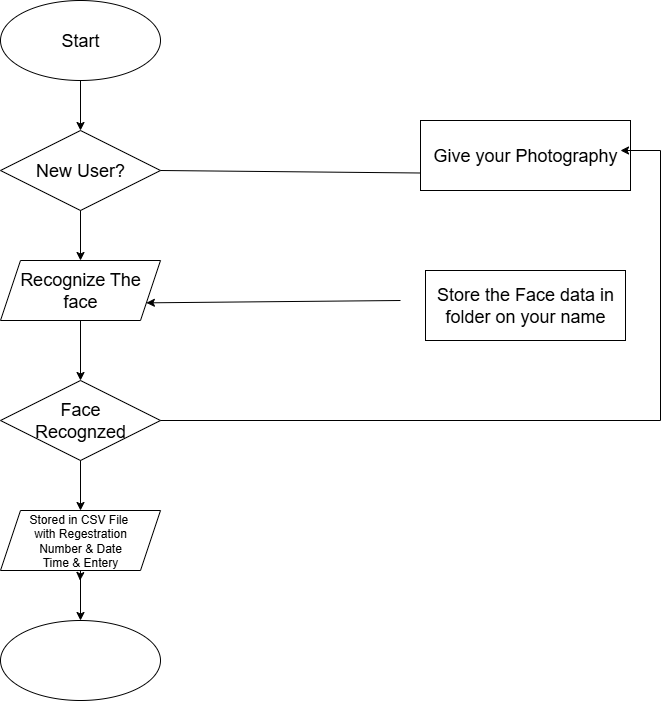

The diagram above was exported from draw.io. Its source (the exported page's mxGraphModel, read from the mxfile embedded in the PNG):
<mxGraphModel dx="1303" dy="1972" grid="1" gridSize="10" guides="1" tooltips="1" connect="1" arrows="1" fold="1" page="1" pageScale="1" pageWidth="827" pageHeight="1169" math="0" shadow="0">
  <root>
    <mxCell id="0" />
    <mxCell id="1" parent="0" />
    <mxCell id="NK3tc6Az8Qsz2OjUaI9I-1" value="&lt;font style=&quot;font-size: 18px;&quot;&gt;Start&lt;/font&gt;" style="ellipse;whiteSpace=wrap;html=1;fillColor=light-dark(#FFFFFF,#B266FF);" vertex="1" parent="1">
      <mxGeometry x="100" y="-20" width="160" height="80" as="geometry" />
    </mxCell>
    <mxCell id="NK3tc6Az8Qsz2OjUaI9I-2" value="&lt;font style=&quot;font-size: 18px;&quot;&gt;New User?&lt;/font&gt;" style="rhombus;whiteSpace=wrap;html=1;fillColor=light-dark(#FFFFFF,#B266FF);" vertex="1" parent="1">
      <mxGeometry x="100" y="110" width="160" height="80" as="geometry" />
    </mxCell>
    <mxCell id="NK3tc6Az8Qsz2OjUaI9I-3" value="&lt;font style=&quot;font-size: 18px;&quot;&gt;Recognize The face&lt;/font&gt;" style="shape=parallelogram;perimeter=parallelogramPerimeter;whiteSpace=wrap;html=1;fixedSize=1;fillColor=light-dark(#FFFFFF,#B266FF);" vertex="1" parent="1">
      <mxGeometry x="100" y="240" width="160" height="60" as="geometry" />
    </mxCell>
    <mxCell id="NK3tc6Az8Qsz2OjUaI9I-4" value="&lt;font style=&quot;font-size: 18px;&quot;&gt;Face&lt;br&gt;Recognzed&lt;/font&gt;" style="rhombus;whiteSpace=wrap;html=1;fillColor=light-dark(#FFFFFF,#B266FF);" vertex="1" parent="1">
      <mxGeometry x="100" y="360" width="160" height="80" as="geometry" />
    </mxCell>
    <mxCell id="NK3tc6Az8Qsz2OjUaI9I-23" style="edgeStyle=orthogonalEdgeStyle;rounded=0;orthogonalLoop=1;jettySize=auto;html=1;exitX=0.5;exitY=1;exitDx=0;exitDy=0;fillColor=light-dark(#FFFFFF,#B266FF);" edge="1" parent="1" source="NK3tc6Az8Qsz2OjUaI9I-5">
      <mxGeometry relative="1" as="geometry">
        <mxPoint x="179.5" y="560" as="targetPoint" />
      </mxGeometry>
    </mxCell>
    <mxCell id="NK3tc6Az8Qsz2OjUaI9I-5" value="Stored in CSV File&amp;nbsp;&lt;br&gt;with Regestration&lt;br&gt;Number &amp;amp; Date&lt;br&gt;Time &amp;amp; Entery" style="shape=parallelogram;perimeter=parallelogramPerimeter;whiteSpace=wrap;html=1;fixedSize=1;fillColor=light-dark(#FFFFFF,#B266FF);" vertex="1" parent="1">
      <mxGeometry x="100" y="490" width="160" height="60" as="geometry" />
    </mxCell>
    <mxCell id="NK3tc6Az8Qsz2OjUaI9I-6" value="" style="ellipse;whiteSpace=wrap;html=1;fillColor=light-dark(#FFFFFF,#B266FF);" vertex="1" parent="1">
      <mxGeometry x="100" y="600" width="160" height="80" as="geometry" />
    </mxCell>
    <mxCell id="NK3tc6Az8Qsz2OjUaI9I-7" value="&lt;font style=&quot;font-size: 18px;&quot;&gt;Give your Photography&lt;/font&gt;" style="rounded=0;whiteSpace=wrap;html=1;fillColor=light-dark(#FFFFFF,#B266FF);" vertex="1" parent="1">
      <mxGeometry x="520" y="100" width="210" height="70" as="geometry" />
    </mxCell>
    <mxCell id="NK3tc6Az8Qsz2OjUaI9I-8" value="&lt;font style=&quot;font-size: 18px;&quot;&gt;Store the Face data in folder on your name&lt;/font&gt;" style="rounded=0;whiteSpace=wrap;html=1;align=center;fillColor=light-dark(#FFFFFF,#B266FF);" vertex="1" parent="1">
      <mxGeometry x="525" y="250" width="200" height="70" as="geometry" />
    </mxCell>
    <mxCell id="NK3tc6Az8Qsz2OjUaI9I-11" value="" style="endArrow=classic;html=1;rounded=0;exitX=0.5;exitY=1;exitDx=0;exitDy=0;entryX=0.5;entryY=0;entryDx=0;entryDy=0;fillColor=light-dark(#FFFFFF,#B266FF);" edge="1" parent="1" source="NK3tc6Az8Qsz2OjUaI9I-3" target="NK3tc6Az8Qsz2OjUaI9I-4">
      <mxGeometry width="50" height="50" relative="1" as="geometry">
        <mxPoint x="370" y="360" as="sourcePoint" />
        <mxPoint x="420" y="310" as="targetPoint" />
      </mxGeometry>
    </mxCell>
    <mxCell id="NK3tc6Az8Qsz2OjUaI9I-12" value="" style="endArrow=classic;html=1;rounded=0;exitX=0.5;exitY=1;exitDx=0;exitDy=0;entryX=0.5;entryY=0;entryDx=0;entryDy=0;fillColor=light-dark(#FFFFFF,#B266FF);" edge="1" parent="1" source="NK3tc6Az8Qsz2OjUaI9I-1" target="NK3tc6Az8Qsz2OjUaI9I-2">
      <mxGeometry width="50" height="50" relative="1" as="geometry">
        <mxPoint x="220" y="100" as="sourcePoint" />
        <mxPoint x="270" y="50" as="targetPoint" />
      </mxGeometry>
    </mxCell>
    <mxCell id="NK3tc6Az8Qsz2OjUaI9I-14" value="" style="endArrow=classic;html=1;rounded=0;exitX=0.5;exitY=1;exitDx=0;exitDy=0;entryX=0.5;entryY=0;entryDx=0;entryDy=0;fillColor=light-dark(#FFFFFF,#B266FF);" edge="1" parent="1" source="NK3tc6Az8Qsz2OjUaI9I-2" target="NK3tc6Az8Qsz2OjUaI9I-3">
      <mxGeometry width="50" height="50" relative="1" as="geometry">
        <mxPoint x="370" y="360" as="sourcePoint" />
        <mxPoint x="420" y="310" as="targetPoint" />
      </mxGeometry>
    </mxCell>
    <mxCell id="NK3tc6Az8Qsz2OjUaI9I-16" value="" style="endArrow=classic;html=1;rounded=0;exitX=0.5;exitY=1;exitDx=0;exitDy=0;entryX=0.5;entryY=0;entryDx=0;entryDy=0;fillColor=light-dark(#FFFFFF,#B266FF);" edge="1" parent="1" source="NK3tc6Az8Qsz2OjUaI9I-4" target="NK3tc6Az8Qsz2OjUaI9I-5">
      <mxGeometry width="50" height="50" relative="1" as="geometry">
        <mxPoint x="370" y="360" as="sourcePoint" />
        <mxPoint x="420" y="310" as="targetPoint" />
      </mxGeometry>
    </mxCell>
    <mxCell id="NK3tc6Az8Qsz2OjUaI9I-17" value="" style="endArrow=classic;html=1;rounded=0;exitX=0.5;exitY=1;exitDx=0;exitDy=0;fillColor=light-dark(#FFFFFF,#B266FF);" edge="1" parent="1" source="NK3tc6Az8Qsz2OjUaI9I-5" target="NK3tc6Az8Qsz2OjUaI9I-6">
      <mxGeometry width="50" height="50" relative="1" as="geometry">
        <mxPoint x="370" y="360" as="sourcePoint" />
        <mxPoint x="420" y="310" as="targetPoint" />
      </mxGeometry>
    </mxCell>
    <mxCell id="NK3tc6Az8Qsz2OjUaI9I-18" value="" style="endArrow=none;html=1;rounded=0;exitX=1;exitY=0.5;exitDx=0;exitDy=0;entryX=0;entryY=0.75;entryDx=0;entryDy=0;fillColor=light-dark(#FFFFFF,#B266FF);" edge="1" parent="1" source="NK3tc6Az8Qsz2OjUaI9I-2" target="NK3tc6Az8Qsz2OjUaI9I-7">
      <mxGeometry width="50" height="50" relative="1" as="geometry">
        <mxPoint x="370" y="360" as="sourcePoint" />
        <mxPoint x="420" y="310" as="targetPoint" />
      </mxGeometry>
    </mxCell>
    <mxCell id="NK3tc6Az8Qsz2OjUaI9I-19" value="" style="endArrow=classic;html=1;rounded=0;entryX=1;entryY=0.75;entryDx=0;entryDy=0;fillColor=light-dark(#FFFFFF,#B266FF);" edge="1" parent="1" target="NK3tc6Az8Qsz2OjUaI9I-3">
      <mxGeometry width="50" height="50" relative="1" as="geometry">
        <mxPoint x="500" y="280" as="sourcePoint" />
        <mxPoint x="420" y="310" as="targetPoint" />
      </mxGeometry>
    </mxCell>
    <mxCell id="NK3tc6Az8Qsz2OjUaI9I-20" value="" style="endArrow=classic;html=1;rounded=0;exitX=1;exitY=0.5;exitDx=0;exitDy=0;fillColor=light-dark(#FFFFFF,#B266FF);" edge="1" parent="1" source="NK3tc6Az8Qsz2OjUaI9I-4">
      <mxGeometry width="50" height="50" relative="1" as="geometry">
        <mxPoint x="370" y="360" as="sourcePoint" />
        <mxPoint x="720" y="130" as="targetPoint" />
        <Array as="points">
          <mxPoint x="760" y="400" />
          <mxPoint x="760" y="130" />
        </Array>
      </mxGeometry>
    </mxCell>
  </root>
</mxGraphModel>